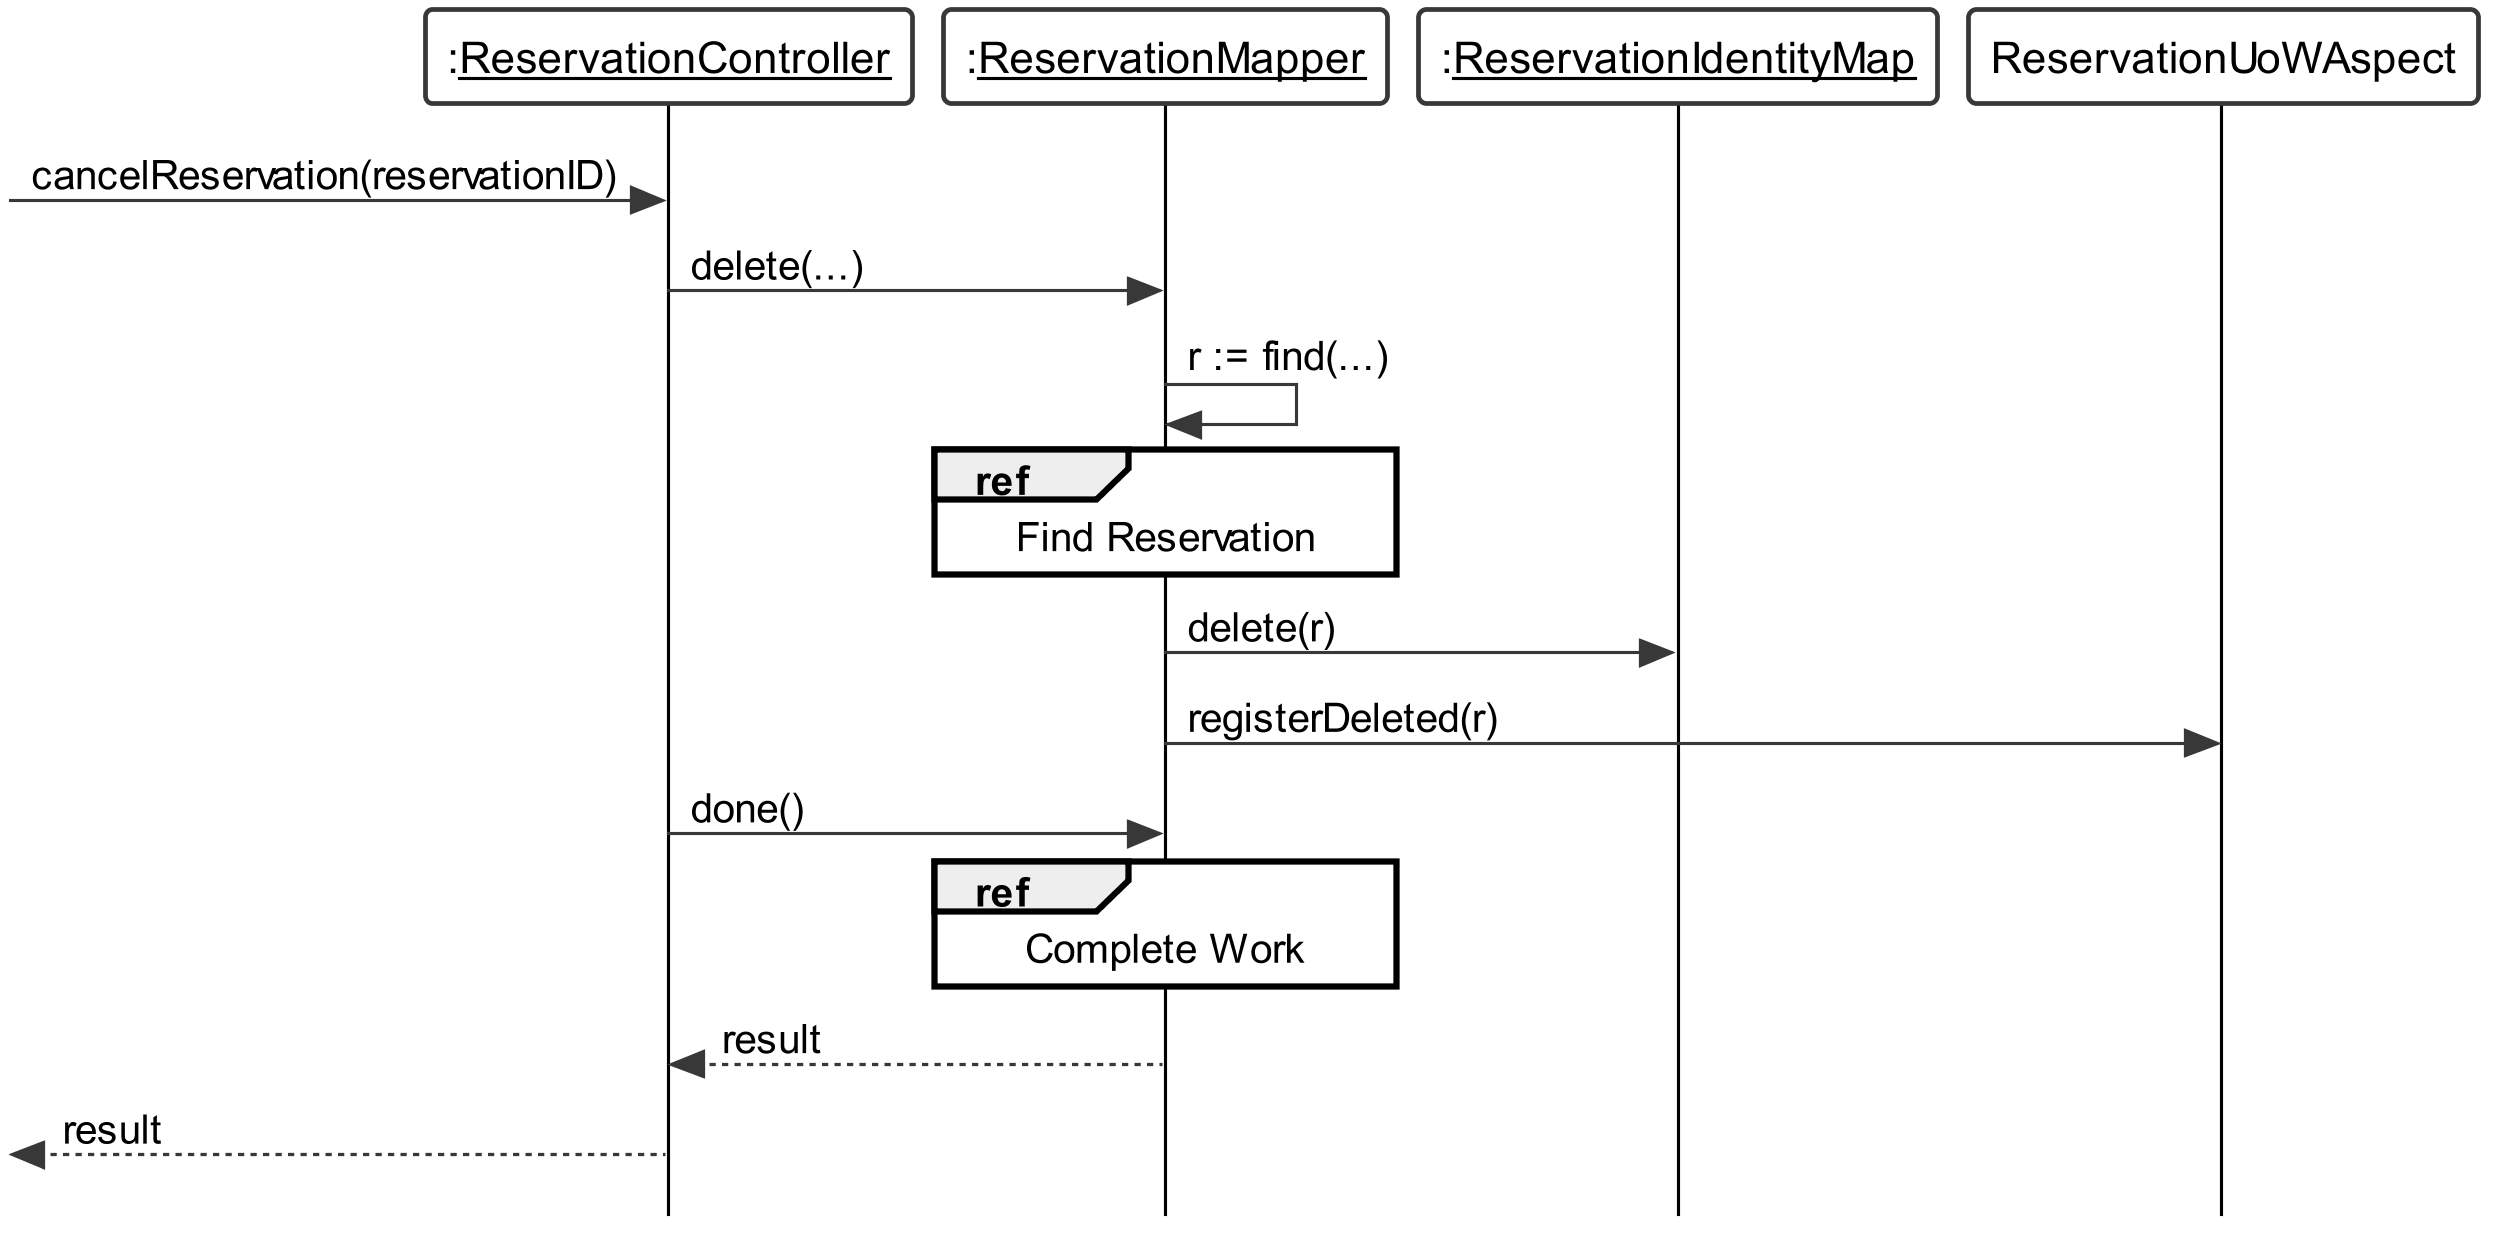

The diagram above was rendered by PlantUML. Its source (embedded in the PNG):
@startuml
skinparam {
	roundcorner 5
	sequenceMessageAlign left
	dpi 300
	monochrome true
	backgroundColor white
	classBackgroundColor white
	style strictuml
	defaultFontName Arial
	'linetype polyline
	maxmessagesize 200
	lifelineStrategy solid
	classAttributeIconSize 0
}

skinparam sequence {
	LifeLineBackgroundColor white
	LifeLineBorderColor black
	BoxBackgroundColor white
	ParticipantBackgroundColor white
	ActorBackgroundColor white
}

skinparam usecase {
	BackgroundColor white
}

participant ":__ReservationController__" as rController
participant ":__ReservationMapper__" as rMapper
participant ":__ReservationIdentityMap__" as rIMap
participant "ReservationUoWAspect" as UoW

[-> rController: cancelReservation(reservationID)

rController -> rMapper : delete(...)

rMapper -> rMapper : r := find(...)
ref over rMapper : Find Reservation

rMapper -> rIMap : delete(r)
rMapper -> UoW : registerDeleted(r)

rController -> rMapper : done()
ref over rMapper : Complete Work
rMapper --> rController : result

[<-- rController : result

@enduml